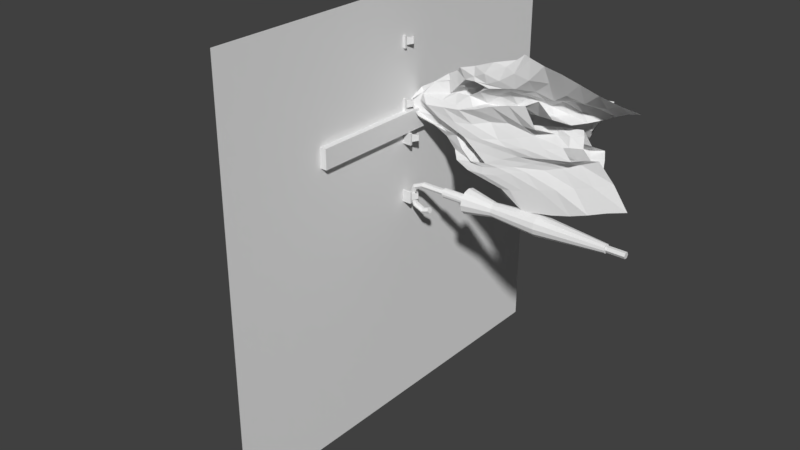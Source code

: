 # Source: coat_hanger.blend  (saved by Blender 2.79.0; exported with 4.5.12 LTS)
import bpy
from mathutils import Matrix  # noqa: F401  (used for matrix-valued properties, if any)

bpy.ops.wm.read_factory_settings(use_empty=True)
scene = bpy.context.scene
scene.name = 'Scene'

# ---- collections
col_collection_1 = bpy.data.collections.new('Collection 1'); scene.collection.children.link(col_collection_1)
col_collection_10 = bpy.data.collections.new('Collection 10'); scene.collection.children.link(col_collection_10)

# ---- world
world_world = bpy.data.worlds.new('World'); scene.world = world_world
world_world.color = (0.05088, 0.05088, 0.05088)
world_world.use_sun_shadow = False
world_world.sun_shadow_jitter_overblur = 0.0
world_world.cycles.sampling_method = 'MANUAL'

# ---- meshes
me_cube_001 = bpy.data.meshes.new('Cube.001')
me_cube_001.from_pydata([(0.0, -0.4937, -0.04624), (0.0, -0.4937, 0.04624), (0.0, 0.4937, -0.04624), (0.0, 0.4937, 0.04624), (0.03, -0.4937, -0.04624), (0.03, -0.4937, 0.04624), (0.03, 0.4937, -0.04624), (0.03, 0.4937, 0.04624)], [], [(0, 1, 3, 2), (2, 3, 7, 6), (6, 7, 5, 4), (4, 5, 1, 0), (2, 6, 4, 0), (7, 3, 1, 5)])
me_cube_001.use_remesh_preserve_volume = False
me_cube_001.use_remesh_preserve_attributes = False
me_cube_001.use_mirror_vertex_groups = False
me_cube_001.update()
me_cube_002 = bpy.data.meshes.new('Cube.002')
me_cube_002.from_pydata([(0.04, -0.0171, -0.01773), (0.04, -0.0171, 0.01773), (0.04, 0.01836, -0.01773), (0.04, 0.01836, 0.01773), (0.03, -0.02709, -0.02772), (0.03, -0.02709, 0.02772), (0.03, 0.02835, -0.02772), (0.03, 0.02835, 0.02772), (0.04, 0.02835, -0.02772), (0.04, -0.02709, -0.02772), (0.04, -0.02709, 0.02772), (0.04, 0.02835, 0.02772), (0.05, -0.0171, -0.01773), (0.05, -0.0171, 0.01773), (0.05, 0.01836, -0.01773), (0.05, 0.01836, 0.01773), (0.06719, 0.01314, -0.04268), (0.06719, 0.01314, -0.03279), (0.06719, -0.01189, -0.04268), (0.06719, -0.01189, -0.03279), (0.08614, 0.01032, -0.01756), (0.08614, -0.009065, -0.01756), (0.09613, -0.009065, -0.01756), (0.09613, 0.01032, -0.01756), (0.07878, 0.009, 0.1001), (0.07406, 0.009, 0.1001), (0.07406, -0.007743, 0.1001), (0.07878, -0.007743, 0.1001)], [], [(8, 6, 7, 11), (0, 9, 8, 2), (4, 9, 10, 5), (17, 20, 23, 16), (12, 14, 15, 13), (7, 5, 10, 11), (1, 10, 9, 0), (15, 3, 25, 24), (2, 8, 11, 3), (3, 11, 10, 1), (3, 15, 14, 2), (0, 12, 13, 1), (8, 9, 4, 6), (2, 14, 17, 16), (12, 0, 18, 19), (0, 2, 16, 18), (14, 12, 19, 17), (18, 22, 21, 19), (6, 4, 5, 7), (16, 23, 22, 18), (19, 21, 20, 17), (23, 20, 21, 22), (13, 15, 24, 27), (3, 1, 26, 25), (1, 13, 27, 26), (27, 24, 25, 26)])
me_cube_002.use_remesh_preserve_volume = False
me_cube_002.use_remesh_preserve_attributes = False
me_cube_002.use_mirror_vertex_groups = False
me_cube_002.update()
me_cube_005 = bpy.data.meshes.new('Cube.005')
me_cube_005.from_pydata([(0.04, -0.0171, -0.01773), (0.04, -0.0171, 0.01773), (0.04, 0.01836, -0.01773), (0.04, 0.01836, 0.01773), (0.03, -0.02709, -0.02772), (0.03, -0.02709, 0.02772), (0.03, 0.02835, -0.02772), (0.03, 0.02835, 0.02772), (0.04, 0.02835, -0.02772), (0.04, -0.02709, -0.02772), (0.04, -0.02709, 0.02772), (0.04, 0.02835, 0.02772), (0.05, -0.0171, -0.01773), (0.05, -0.0171, 0.01773), (0.05, 0.01836, -0.01773), (0.05, 0.01836, 0.01773), (0.06719, 0.01314, -0.04268), (0.06719, 0.01314, -0.03279), (0.06719, -0.01189, -0.04268), (0.06719, -0.01189, -0.03279), (0.08614, 0.01032, -0.01756), (0.08614, -0.009065, -0.01756), (0.09613, -0.009065, -0.01756), (0.09613, 0.01032, -0.01756), (0.07878, 0.009, 0.1001), (0.07406, 0.009, 0.1001), (0.07406, -0.007743, 0.1001), (0.07878, -0.007743, 0.1001)], [], [(8, 6, 7, 11), (0, 9, 8, 2), (4, 9, 10, 5), (17, 20, 23, 16), (12, 14, 15, 13), (7, 5, 10, 11), (1, 10, 9, 0), (15, 3, 25, 24), (2, 8, 11, 3), (3, 11, 10, 1), (3, 15, 14, 2), (0, 12, 13, 1), (8, 9, 4, 6), (2, 14, 17, 16), (12, 0, 18, 19), (0, 2, 16, 18), (14, 12, 19, 17), (18, 22, 21, 19), (6, 4, 5, 7), (16, 23, 22, 18), (19, 21, 20, 17), (23, 20, 21, 22), (13, 15, 24, 27), (3, 1, 26, 25), (1, 13, 27, 26), (27, 24, 25, 26)])
me_cube_005.use_remesh_preserve_volume = False
me_cube_005.use_remesh_preserve_attributes = False
me_cube_005.use_mirror_vertex_groups = False
me_cube_005.update()
me_cylinder = bpy.data.meshes.new('Cylinder')
me_cylinder.from_pydata([(-0.06171, 0.01479, -1.068), (-0.06171, 0.01479, -0.06171), (-0.0489, 0.007396, -1.068), (-0.0489, 0.007396, -0.06171), (-0.0489, -0.007396, -1.068), (-0.0489, -0.007396, -0.06171), (-0.06171, -0.01479, -1.068), (-0.06171, -0.01479, -0.06171), (-0.07452, -0.007396, -1.068), (-0.07452, -0.007396, -0.06171), (-0.07452, 0.007396, -1.068), (-0.07452, 0.007396, -0.06171), (-0.03414, 0.007396, -0.02757), (-0.04319, 0.01479, -0.01851), (-0.03414, -0.007396, -0.02757), (-0.04319, -0.01479, -0.01851), (-0.05225, -0.007396, -0.009454), (-0.05225, 0.007396, -0.009454), (0.0, 0.007396, -0.01281), (0.0, 0.01479, 0.0), (0.0, -0.007396, -0.01281), (0.0, -0.01479, 0.0), (0.0, -0.007396, 0.01281), (0.0, 0.007396, 0.01281), (0.03414, 0.007396, -0.02757), (0.04319, 0.01479, -0.01851), (0.03414, -0.007396, -0.02757), (0.04319, -0.01479, -0.01851), (0.05225, -0.007396, -0.009454), (0.05225, 0.007396, -0.009454), (0.0489, 0.007396, -0.06171), (0.06171, 0.01479, -0.06171), (0.0489, -0.007396, -0.06171), (0.06171, -0.01479, -0.06171), (0.07452, -0.007396, -0.06171), (0.07452, 0.007396, -0.06171), (0.03733, 0.007396, -0.09435), (0.04937, 0.01479, -0.09873), (0.03733, -0.007396, -0.09435), (0.04937, -0.01479, -0.09873), (0.0614, -0.007396, -0.1031), (0.0614, 0.007396, -0.1031)], [], [(0, 1, 3, 2), (2, 3, 5, 4), (4, 5, 7, 6), (6, 7, 9, 8), (9, 7, 15, 16), (8, 9, 11, 10), (10, 11, 1, 0), (0, 2, 4, 6, 8, 10), (17, 16, 22, 23), (5, 3, 12, 14), (11, 9, 16, 17), (3, 1, 13, 12), (7, 5, 14, 15), (1, 11, 17, 13), (18, 19, 25, 24), (15, 14, 20, 21), (12, 13, 19, 18), (13, 17, 23, 19), (16, 15, 21, 22), (14, 12, 18, 20), (29, 28, 34, 35), (19, 23, 29, 25), (22, 21, 27, 28), (20, 18, 24, 26), (23, 22, 28, 29), (21, 20, 26, 27), (30, 31, 37, 36), (27, 26, 32, 33), (24, 25, 31, 30), (25, 29, 35, 31), (28, 27, 33, 34), (26, 24, 30, 32), (36, 37, 41, 40, 39, 38), (31, 35, 41, 37), (34, 33, 39, 40), (32, 30, 36, 38), (35, 34, 40, 41), (33, 32, 38, 39)])
me_cylinder.use_remesh_preserve_volume = False
me_cylinder.use_remesh_preserve_attributes = False
me_cylinder.use_mirror_vertex_groups = False
me_cylinder.update()
me_cube_004 = bpy.data.meshes.new('Cube.004')
me_cube_004.from_pydata([(0.04, -0.0171, -0.01773), (0.04, -0.0171, 0.01773), (0.04, 0.01836, -0.01773), (0.04, 0.01836, 0.01773), (0.03, -0.02709, -0.02772), (0.03, -0.02709, 0.02772), (0.03, 0.02835, -0.02772), (0.03, 0.02835, 0.02772), (0.04, 0.02835, -0.02772), (0.04, -0.02709, -0.02772), (0.04, -0.02709, 0.02772), (0.04, 0.02835, 0.02772), (0.05, -0.0171, -0.01773), (0.05, -0.0171, 0.01773), (0.05, 0.01836, -0.01773), (0.05, 0.01836, 0.01773), (0.06719, 0.01314, -0.04268), (0.06719, 0.01314, -0.03279), (0.06719, -0.01189, -0.04268), (0.06719, -0.01189, -0.03279), (0.08614, 0.01032, -0.01756), (0.08614, -0.009065, -0.01756), (0.09613, -0.009065, -0.01756), (0.09613, 0.01032, -0.01756), (0.07878, 0.009, 0.1001), (0.07406, 0.009, 0.1001), (0.07406, -0.007743, 0.1001), (0.07878, -0.007743, 0.1001)], [], [(8, 6, 7, 11), (0, 9, 8, 2), (4, 9, 10, 5), (17, 20, 23, 16), (12, 14, 15, 13), (7, 5, 10, 11), (1, 10, 9, 0), (15, 3, 25, 24), (2, 8, 11, 3), (3, 11, 10, 1), (3, 15, 14, 2), (0, 12, 13, 1), (8, 9, 4, 6), (2, 14, 17, 16), (12, 0, 18, 19), (0, 2, 16, 18), (14, 12, 19, 17), (18, 22, 21, 19), (6, 4, 5, 7), (16, 23, 22, 18), (19, 21, 20, 17), (23, 20, 21, 22), (13, 15, 24, 27), (3, 1, 26, 25), (1, 13, 27, 26), (27, 24, 25, 26)])
me_cube_004.use_remesh_preserve_volume = False
me_cube_004.use_remesh_preserve_attributes = False
me_cube_004.use_mirror_vertex_groups = False
me_cube_004.update()
me_cube_003 = bpy.data.meshes.new('Cube.003')
me_cube_003.from_pydata([(0.04, -0.0171, -0.01773), (0.04, -0.0171, 0.01773), (0.04, 0.01836, -0.01773), (0.04, 0.01836, 0.01773), (0.03, -0.02709, -0.02772), (0.03, -0.02709, 0.02772), (0.03, 0.02835, -0.02772), (0.03, 0.02835, 0.02772), (0.04, 0.02835, -0.02772), (0.04, -0.02709, -0.02772), (0.04, -0.02709, 0.02772), (0.04, 0.02835, 0.02772), (0.05, -0.0171, -0.01773), (0.05, -0.0171, 0.01773), (0.05, 0.01836, -0.01773), (0.05, 0.01836, 0.01773), (0.06719, 0.01314, -0.04268), (0.06719, 0.01314, -0.03279), (0.06719, -0.01189, -0.04268), (0.06719, -0.01189, -0.03279), (0.08614, 0.01032, -0.01756), (0.08614, -0.009065, -0.01756), (0.09613, -0.009065, -0.01756), (0.09613, 0.01032, -0.01756), (0.07878, 0.009, 0.1001), (0.07406, 0.009, 0.1001), (0.07406, -0.007743, 0.1001), (0.07878, -0.007743, 0.1001)], [], [(8, 6, 7, 11), (0, 9, 8, 2), (4, 9, 10, 5), (17, 20, 23, 16), (12, 14, 15, 13), (7, 5, 10, 11), (1, 10, 9, 0), (15, 3, 25, 24), (2, 8, 11, 3), (3, 11, 10, 1), (3, 15, 14, 2), (0, 12, 13, 1), (8, 9, 4, 6), (2, 14, 17, 16), (12, 0, 18, 19), (0, 2, 16, 18), (14, 12, 19, 17), (18, 22, 21, 19), (6, 4, 5, 7), (16, 23, 22, 18), (19, 21, 20, 17), (23, 20, 21, 22), (13, 15, 24, 27), (3, 1, 26, 25), (1, 13, 27, 26), (27, 24, 25, 26)])
me_cube_003.use_remesh_preserve_volume = False
me_cube_003.use_remesh_preserve_attributes = False
me_cube_003.use_mirror_vertex_groups = False
me_cube_003.update()
me_plane_001 = bpy.data.meshes.new('Plane.001')
me_plane_001.from_pydata([(-1.0, -1.0, 0.0), (1.0, -1.0, 0.0), (-1.0, 1.0, 0.0), (1.0, 1.0, 0.0)], [], [(0, 1, 3, 2)])
me_plane_001.use_remesh_preserve_volume = False
me_plane_001.use_remesh_preserve_attributes = False
me_plane_001.use_mirror_vertex_groups = False
me_plane_001.update()
me_cylinder_001 = bpy.data.meshes.new('Cylinder.001')
me_cylinder_001.from_pydata([(-0.07258, 0.01883, -0.2851), (-0.06171, 0.0222, -0.1807), (-0.08054, 0.01087, -0.2851), (-0.05061, 0.01923, -0.1807), (-0.08345, -9.241e-08, -0.2851), (-0.04248, 0.0111, -0.1807), (-0.08054, -0.01087, -0.2851), (-0.0395, -8.351e-08, -0.1807), (-0.07258, -0.01883, -0.2851), (-0.04248, -0.0111, -0.1807), (-0.06171, -0.02174, -0.2851), (-0.05061, -0.01923, -0.1807), (-0.05083, -0.01883, -0.2851), (-0.06171, -0.0222, -0.1807), (-0.04288, -0.01087, -0.2851), (-0.07281, -0.01923, -0.1807), (-0.03996, -8.325e-08, -0.2851), (-0.08094, -0.0111, -0.1807), (-0.04288, 0.01087, -0.2851), (-0.08391, -9.286e-08, -0.1807), (-0.05083, 0.01883, -0.2851), (-0.08094, 0.0111, -0.1807), (-0.06171, 0.02174, -0.2851), (-0.07281, 0.01923, -0.1807), (-0.06171, 0.05877, -0.3077), (-0.03232, 0.0509, -0.3077), (-0.01081, 0.02939, -0.3077), (-0.002937, -7.972e-08, -0.3077), (-0.01081, -0.02939, -0.3077), (-0.03232, -0.0509, -0.3077), (-0.06171, -0.05877, -0.3077), (-0.09109, -0.0509, -0.3077), (-0.1126, -0.02939, -0.3077), (-0.1205, -1.045e-07, -0.3077), (-0.1126, 0.02939, -0.3077), (-0.09109, 0.0509, -0.3077), (-0.04542, 0.02821, -0.4433), (-0.0335, 0.01629, -0.4433), (-0.02913, -8.252e-08, -0.4433), (-0.0335, -0.01629, -0.4433), (-0.04542, -0.02821, -0.4433), (-0.06171, -0.03257, -0.4433), (-0.07799, -0.02821, -0.4433), (-0.08992, -0.01629, -0.4433), (-0.09428, -9.624e-08, -0.4433), (-0.08992, 0.01629, -0.4433), (-0.07799, 0.02821, -0.4433), (-0.06171, 0.03257, -0.4433), (-0.0376, 0.04176, -0.6643), (-0.01995, 0.02411, -0.6643), (-0.01349, -8.103e-08, -0.6643), (-0.01995, -0.02411, -0.6643), (-0.0376, -0.04176, -0.6643), (-0.06171, -0.04822, -0.6643), (-0.08582, -0.04176, -0.6643), (-0.1035, -0.02411, -0.6643), (-0.1099, -1.013e-07, -0.6643), (-0.1035, 0.02411, -0.6643), (-0.08582, 0.04176, -0.6643), (-0.06171, 0.04822, -0.6643), (-0.06171, 0.01999, -0.9811), (-0.05171, 0.01731, -0.9811), (-0.0444, 0.009995, -0.9811), (-0.04172, 2.267e-09, -0.9811), (-0.0444, -0.009995, -0.9811), (-0.05171, -0.01731, -0.9811), (-0.06171, -0.01999, -0.9811), (-0.0717, -0.01731, -0.9811), (-0.07902, -0.009995, -0.9811), (-0.0817, -6.152e-09, -0.9811), (-0.07902, 0.009995, -0.9811), (-0.0717, 0.01731, -0.9811)], [], [(20, 3, 5, 18), (18, 5, 7, 16), (16, 7, 9, 14), (14, 9, 11, 12), (12, 11, 13, 10), (10, 13, 15, 8), (8, 15, 17, 6), (6, 17, 19, 4), (4, 19, 21, 2), (2, 21, 23, 0), (3, 1, 23, 21, 19, 17, 15, 13, 11, 9, 7, 5), (0, 23, 1, 22), (24, 22, 20, 25), (58, 71, 70, 57), (46, 35, 24, 47), (45, 34, 35, 46), (44, 33, 34, 45), (43, 32, 33, 44), (42, 31, 32, 43), (41, 30, 31, 42), (40, 29, 30, 41), (39, 28, 29, 40), (38, 27, 28, 39), (37, 26, 27, 38), (36, 25, 26, 37), (47, 24, 25, 36), (59, 47, 36, 48), (48, 36, 37, 49), (49, 37, 38, 50), (50, 38, 39, 51), (51, 39, 40, 52), (52, 40, 41, 53), (53, 41, 42, 54), (54, 42, 43, 55), (55, 43, 44, 56), (56, 44, 45, 57), (57, 45, 46, 58), (58, 46, 47, 59), (35, 0, 22, 24), (59, 60, 71, 58), (32, 6, 4, 33), (56, 57, 70, 69), (56, 69, 68, 55), (55, 68, 67, 54), (54, 67, 66, 53), (53, 66, 65, 52), (52, 65, 64, 51), (51, 64, 63, 50), (50, 63, 62, 49), (49, 62, 61, 48), (60, 61, 62, 63, 64, 65, 66, 67, 68, 69, 70, 71), (31, 8, 6, 32), (30, 10, 8, 31), (29, 12, 10, 30), (28, 14, 12, 29), (27, 16, 14, 28), (26, 18, 16, 27), (34, 2, 0, 35), (25, 20, 18, 26), (33, 4, 2, 34), (48, 61, 60, 59), (22, 1, 3, 20)])
me_cylinder_001.use_remesh_preserve_volume = False
me_cylinder_001.use_remesh_preserve_attributes = False
me_cylinder_001.use_mirror_vertex_groups = False
me_cylinder_001.update()
me_cylinder_002 = bpy.data.meshes.new('Cylinder.002')
me_cylinder_002.from_pydata([(0.09269, 0.04579, -0.8654), (0.03941, 0.2318, -0.2777), (0.03063, 0.05177, -0.7772), (0.09007, 0.1815, -0.1699), (0.09411, -0.01493, -0.6614), (0.09186, 0.09599, -0.05811), (0.02908, -0.1253, -0.5551), (0.06724, 0.003734, 0.05888), (0.06473, -0.08312, -0.66), (0.09533, -0.09659, -0.05452), (0.1675, -0.06385, -0.7602), (0.09488, -0.1708, -0.1703), (0.219, -0.09832, -0.8523), (0.06419, -0.2211, -0.2797), (0.09801, -0.1859, -1.02), (0.0782, -0.2962, -0.5103), (0.05245, 0.2001, -1.027), (0.0853, 0.3081, -0.509), (0.1164, 0.1368, -0.2076), (0.07506, 0.09016, -0.08089), (0.07534, 0.01546, 0.07762), (0.1274, -0.07577, -0.06385), (0.1356, -0.1265, -0.1968), (0.07559, 0.1131, -0.7129), (0.04499, 0.162, -0.5637), (0.03111, 0.2119, -0.4241), (0.03091, 0.1828, -0.297), (0.03845, 0.1356, -0.4451), (0.03457, 0.08432, -0.6075), (0.07147, 0.07136, -0.1759), (0.03858, 0.07389, -0.3357), (0.05389, 0.03247, -0.5019), (0.04206, -0.004526, -0.04899), (0.03015, -0.02865, -0.2265), (0.0318, -0.08233, -0.3899), (0.09425, -0.07201, -0.1714), (0.09997, -0.06057, -0.3275), (0.1082, -0.06187, -0.4944), (0.03924, -0.1662, -0.2994), (0.08495, -0.1436, -0.4405), (0.1525, -0.1013, -0.5925), (0.03108, -0.198, -0.4231), (0.09161, -0.1675, -0.5591), (0.1565, -0.1424, -0.7017), (0.03112, -0.3225, -0.5666), (0.0311, -0.2903, -0.7048), (0.04809, -0.2361, -0.8651), (0.03605, 0.3381, -0.5667), (0.03435, 0.3076, -0.7049), (0.035, 0.2554, -0.8668), (0.07008, 0.04752, -0.8202), (0.0498, 0.2075, -0.2109), (0.03097, 0.2251, -0.3532), (0.03095, 0.06594, -0.6925), (0.05845, 0.01846, -0.721), (0.1024, 0.1392, -0.115), (0.06573, 0.004022, -0.5831), (0.02919, -0.03759, -0.6087), (0.07335, 0.05102, 0.01821), (0.0312, -0.1073, -0.4718), (0.03098, -0.1583, -0.6134), (0.09323, -0.03737, 0.004586), (0.091, -0.07178, -0.5788), (0.1192, -0.05748, -0.7144), (0.113, -0.1379, -0.1109), (0.1641, -0.07994, -0.6758), (0.2034, -0.07622, -0.8046), (0.05735, -0.201, -0.2109), (0.1932, -0.1244, -0.7755), (0.1698, -0.1431, -0.9318), (0.04795, -0.2626, -0.3814), (0.07037, -0.2087, -0.9425), (0.04428, 0.225, -0.9457), (0.08549, 0.1202, -0.9421), (0.06328, 0.2686, -0.38), (0.1078, 0.1156, -0.1403), (0.06768, 0.07867, 0.005284), (0.1113, -0.055, 0.01952), (0.1382, -0.1062, -0.1289), (0.06575, 0.0882, -0.07652), (0.09748, 0.1597, -0.1934), (0.1156, -0.1495, -0.1846), (0.1003, -0.08502, -0.05798), (0.04905, 0.005895, 0.051), (0.09059, 0.08096, -0.7879), (0.06371, 0.1381, -0.6362), (0.03498, 0.184, -0.4916), (0.05704, 0.157, -0.2343), (0.03093, 0.1711, -0.3702), (0.04236, 0.1036, -0.5225), (0.08966, 0.0579, -0.1333), (0.03904, 0.0878, -0.2521), (0.04723, 0.0584, -0.4195), (0.08285, -1.084e-07, 0.01621), (0.03484, -0.01754, -0.1414), (0.02746, -0.05149, -0.3095), (0.1039, -0.05595, -0.1281), (0.07305, -0.08561, -0.2519), (0.1176, -0.05607, -0.4085), (0.06591, -0.1517, -0.2318), (0.03497, -0.1536, -0.3737), (0.1281, -0.1256, -0.5122), (0.03107, -0.2128, -0.3511), (0.04509, -0.1764, -0.4933), (0.1136, -0.1412, -0.6306), (0.05565, -0.3224, -0.5228), (0.0311, -0.3049, -0.6281), (0.03614, -0.2655, -0.7862), (0.06274, 0.3323, -0.5251), (0.03427, 0.3223, -0.6283), (0.03475, 0.2849, -0.787), (0.06007, 0.1751, -0.7834), (0.03593, 0.2182, -0.6354), (0.03497, 0.2585, -0.495), (0.09873, -0.1683, -0.7793), (0.0731, -0.2242, -0.6302), (0.03093, -0.2447, -0.4931), (0.1594, -0.1266, -0.6474), (0.08086, -0.157, -0.5017), (0.1304, -0.0672, -0.5437), (0.09961, -0.1081, -0.3812), (0.1783, -0.005487, -0.2957), (0.03187, -0.09822, -0.4545), (0.04565, -0.05256, -0.2894), (0.05516, -0.03739, -0.1201), (0.07251, -0.01281, -0.4498), (0.04656, 0.02472, -0.2874), (0.04279, 0.03981, -0.1191), (0.0386, 0.06013, -0.5553), (0.03975, 0.09545, -0.3869), (0.1755, 0.09681, -0.3479), (0.06226, 0.09923, -0.6599), (0.04343, 0.1548, -0.5047), (0.03489, 0.1753, -0.4316), (0.05327, 0.1214, -0.5821), (0.05991, 0.08088, -0.7422), (0.03483, 0.1295, -0.3129), (0.03812, 0.07777, -0.4704), (0.04668, 0.03881, -0.6389), (0.03912, 0.0351, -0.2033), (0.06794, 0.002085, -0.3668), (0.05159, -0.02839, -0.5311), (0.04226, -0.04184, -0.2042), (0.03565, -0.06823, -0.3741), (0.03309, -0.1194, -0.5373), (0.05389, -0.1204, -0.3142), (0.1183, -0.08232, -0.4601), (0.1269, -0.07109, -0.6301), (0.04301, -0.1655, -0.4336), (0.1203, -0.1347, -0.5741), (0.1774, -0.09986, -0.7268), (0.03853, -0.229, -0.5578), (0.08068, -0.1899, -0.7064), (0.1349, -0.1564, -0.8553), (0.035, 0.2432, -0.559), (0.04129, 0.1957, -0.7093), (0.06823, 0.1494, -0.8641), (0.09857, -0.05326, 0.02117), (0.04795, 0.05942, 0.0008594), (0.1064, -0.1138, -0.1244), (0.09228, 0.1189, -0.1359), (0.04621, 0.2712, -0.4486), (0.04446, -0.2599, -0.4464), (0.05157, -0.1807, -0.2875), (0.086, -0.1052, -0.1815), (0.07169, -0.03682, -0.008649), (0.0825, 0.02364, 0.00905), (0.07334, 0.1071, -0.1875), (0.04504, 0.1902, -0.2885), (0.03495, 0.1934, -0.3596), (0.03509, -0.1712, -0.3617), (0.1446, -0.03609, -0.2122), (0.1191, -0.03771, -0.2528), (0.1553, -0.1432, -0.2587), (0.128, -0.1927, -0.3162), (0.2011, 0.01884, -0.38), (0.101, -0.1073, -0.289), (0.1024, -0.2126, -0.346), (0.0984, -0.1578, -0.3345), (0.1641, -0.08617, -0.2253), (0.1613, -0.02566, -0.3351), (0.2166, -0.1111, -0.3262), (0.2105, -0.1771, -0.3629), (0.2239, 0.03213, -0.4598), (0.1595, -0.08408, -0.3577), (0.166, -0.217, -0.401), (0.1594, -0.1555, -0.3788), (0.2088, -0.07049, -0.3091), (0.1921, -9.645e-06, -0.4134), (0.2426, -0.09557, -0.4164), (0.2314, -0.1418, -0.4411), (0.2425, 0.04529, -0.5295), (0.1802, -0.06388, -0.4403), (0.1982, -0.1921, -0.4774), (0.175, -0.1311, -0.465), (0.2339, -0.04938, -0.3955), (0.203, 0.004152, -0.4887), (0.2687, -0.08631, -0.5032), (0.2566, -0.1235, -0.5251), (0.2586, 0.05391, -0.5891), (0.1808, -0.04168, -0.5094), (0.2212, -0.1671, -0.5481), (0.1935, -0.1119, -0.542), (0.2518, -0.03434, -0.4786), (0.2224, 0.01379, -0.556), (0.2921, -0.0769, -0.5788), (0.2784, -0.1128, -0.6), (0.2755, 0.06545, -0.6404), (0.1988, -0.02796, -0.5774), (0.2516, -0.1521, -0.6195), (0.2139, -0.09264, -0.6087), (0.2676, -0.02195, -0.5509), (0.2371, 0.02741, -0.6139), (0.3114, -0.06689, -0.6412), (0.297, -0.1028, -0.662), (0.2975, 0.06933, -0.6921), (0.2084, -0.01205, -0.6342), (0.2667, -0.1363, -0.6815), (0.2262, -0.08009, -0.6683), (0.2797, -0.008192, -0.6112), (0.2524, 0.03536, -0.6651), (0.3278, -0.05822, -0.6957), (0.315, -0.09231, -0.7153), (0.1431, 0.1384, -0.267), (0.2281, -0.001011, -0.6842), (0.2833, -0.1247, -0.7354), (0.2403, -0.06857, -0.7212), (0.2935, 0.003567, -0.6646), (0.2721, 0.04299, -0.7147), (0.348, -0.05743, -0.7532), (0.3342, -0.08052, -0.7718), (0.2509, 0.0008965, -0.7338), (0.3079, -0.1196, -0.7909), (0.2664, -0.06704, -0.7742), (0.3076, 0.003104, -0.7218), (0.121, 0.1934, -0.3216), (0.1094, 0.04426, -0.2258), (0.1095, 0.05335, -0.2574), (0.1916, 0.09308, -0.4411), (0.09585, 0.2194, -0.3236), (0.07743, 0.1198, -0.2891), (0.08355, 0.154, -0.3318), (0.1327, 0.07738, -0.2413), (0.193, 0.164, -0.3778), (0.1181, 0.02804, -0.3186), (0.1271, 0.04285, -0.3482), (0.2102, 0.09758, -0.5303), (0.15, 0.2186, -0.3948), (0.1089, 0.09341, -0.3712), (0.1313, 0.1563, -0.3866), (0.1614, 0.06729, -0.3324), (0.1819, 0.1329, -0.4619), (0.1266, 0.01328, -0.4085), (0.1237, 0.03612, -0.4366), (0.2273, 0.09661, -0.6082), (0.1621, 0.1966, -0.485), (0.1032, 0.08435, -0.4519), (0.1191, 0.1468, -0.4764), (0.1705, 0.06275, -0.4237), (0.1924, 0.1225, -0.5504), (0.1365, -4.831e-06, -0.4913), (0.1182, 0.02532, -0.5173), (0.2419, 0.091, -0.6723), (0.1688, 0.1782, -0.562), (0.09877, 0.07394, -0.5317), (0.1174, 0.1376, -0.5591), (0.1819, 0.05993, -0.5091), (0.2058, 0.1217, -0.6279), (0.1458, -0.008849, -0.5635), (0.1277, 0.01666, -0.5875), (0.2558, 0.08733, -0.728), (0.1827, 0.1653, -0.6388), (0.0944, 0.06019, -0.6019), (0.1281, 0.1256, -0.6315), (0.1897, 0.0529, -0.5833), (0.2172, 0.1173, -0.692), (0.1564, -0.01725, -0.6244), (0.1452, 0.01534, -0.6462), (0.2819, 0.08502, -0.7831), (0.19, 0.1577, -0.7039), (0.1034, 0.04811, -0.6611), (0.1358, 0.1077, -0.6905), (0.1979, 0.04525, -0.6453), (0.23, 0.1102, -0.7472), (0.1696, -0.02136, -0.678), (0.1426, 0.0006278, -0.6993), (0.1986, 0.1496, -0.7603), (0.1161, 0.03738, -0.7136), (0.1449, 0.1022, -0.7456), (0.2036, 0.04472, -0.7014), (0.2478, 0.108, -0.8044), (0.1915, -0.01956, -0.7297), (0.1599, -0.007032, -0.7536), (0.2169, 0.146, -0.8184), (0.1348, 0.035, -0.7673), (0.1649, 0.1016, -0.8012), (0.217, 0.05143, -0.7584)], [], [(168, 51, 3, 87), (167, 55, 5, 90), (166, 58, 7, 93), (165, 61, 9, 96), (164, 64, 11, 99), (163, 67, 13, 102), (162, 70, 15, 105), (161, 74, 1, 52), (160, 79, 19, 75), (159, 81, 22, 78), (158, 83, 20, 76), (157, 82, 21, 77), (156, 111, 23, 84), (155, 112, 24, 85), (154, 113, 25, 86), (153, 114, 46, 71), (152, 115, 45, 107), (151, 116, 44, 106), (150, 117, 43, 68), (149, 118, 42, 104), (147, 119, 40, 65), (146, 120, 39, 101), (97, 35, 172, 176), (144, 122, 37, 62), (143, 123, 36, 98), (142, 124, 35, 97), (141, 125, 34, 59), (140, 126, 33, 95), (139, 127, 32, 94), (138, 128, 31, 56), (137, 129, 30, 92), (88, 26, 235, 239), (135, 131, 28, 53), (134, 132, 27, 89), (132, 133, 88, 27), (24, 86, 133, 132), (131, 134, 89, 28), (23, 85, 134, 131), (85, 24, 132, 134), (50, 135, 53, 2), (0, 84, 135, 50), (84, 23, 131, 135), (129, 136, 91, 30), (27, 88, 136, 129), (136, 88, 239, 241), (128, 137, 92, 31), (28, 89, 137, 128), (89, 27, 129, 137), (54, 138, 56, 4), (2, 53, 138, 54), (53, 28, 128, 138), (126, 139, 94, 33), (30, 91, 139, 126), (91, 29, 127, 139), (125, 140, 95, 34), (31, 92, 140, 125), (92, 30, 126, 140), (57, 141, 59, 6), (4, 56, 141, 57), (56, 31, 125, 141), (123, 142, 97, 36), (33, 94, 142, 123), (94, 32, 124, 142), (122, 143, 98, 37), (34, 95, 143, 122), (95, 33, 123, 143), (60, 144, 62, 8), (6, 59, 144, 60), (59, 34, 122, 144), (120, 145, 100, 39), (36, 97, 145, 120), (35, 96, 171, 172), (119, 146, 101, 40), (37, 98, 146, 119), (98, 36, 120, 146), (63, 147, 65, 10), (8, 62, 147, 63), (62, 37, 119, 147), (118, 148, 103, 42), (39, 100, 148, 118), (117, 149, 104, 43), (40, 101, 149, 117), (101, 39, 118, 149), (66, 150, 68, 12), (10, 65, 150, 66), (65, 40, 117, 150), (115, 151, 106, 45), (42, 103, 151, 115), (103, 41, 116, 151), (114, 152, 107, 46), (43, 104, 152, 114), (104, 42, 115, 152), (69, 153, 71, 14), (12, 68, 153, 69), (68, 43, 114, 153), (112, 154, 86, 24), (48, 109, 154, 112), (109, 47, 113, 154), (111, 155, 85, 23), (49, 110, 155, 111), (110, 48, 112, 155), (73, 156, 84, 0), (16, 72, 156, 73), (72, 49, 111, 156), (83, 157, 77, 20), (7, 61, 157, 83), (61, 9, 82, 157), (79, 158, 76, 19), (5, 58, 158, 79), (58, 7, 83, 158), (82, 159, 78, 21), (9, 64, 159, 82), (64, 11, 81, 159), (80, 160, 75, 18), (3, 55, 160, 80), (55, 5, 79, 160), (113, 161, 52, 25), (47, 108, 161, 113), (108, 17, 74, 161), (116, 162, 105, 44), (41, 102, 162, 116), (102, 13, 70, 162), (99, 11, 67, 163), (96, 164, 179, 171), (100, 145, 178, 177), (96, 9, 64, 164), (124, 165, 96, 35), (32, 93, 165, 124), (93, 7, 61, 165), (127, 166, 93, 32), (29, 90, 166, 127), (90, 5, 58, 166), (167, 90, 236, 242), (26, 87, 223, 235), (87, 3, 55, 167), (52, 1, 51, 168), (52, 168, 169, 25), (25, 169, 133, 86), (26, 88, 133, 169), (87, 26, 169, 168), (38, 170, 148, 100), (99, 163, 170, 38), (102, 41, 170, 163), (41, 103, 148, 170), (173, 174, 182, 181), (176, 172, 180, 184), (178, 176, 184, 186), (179, 173, 181, 187), (145, 97, 176, 178), (99, 38, 174, 173), (164, 99, 173, 179), (38, 100, 177, 174), (186, 184, 192, 194), (187, 181, 189, 195), (180, 121, 175, 188), (182, 185, 193, 190), (171, 179, 187, 121), (177, 178, 186, 185), (174, 177, 185, 182), (172, 171, 121, 180), (188, 175, 183, 196), (190, 193, 201, 198), (193, 194, 202, 201), (175, 195, 203, 183), (184, 180, 188, 192), (181, 182, 190, 189), (121, 187, 195, 175), (185, 186, 194, 193), (201, 202, 210, 209), (183, 203, 211, 191), (197, 198, 206, 205), (200, 196, 204, 208), (195, 189, 197, 203), (194, 192, 200, 202), (192, 188, 196, 200), (189, 190, 198, 197), (208, 204, 212, 216), (210, 208, 216, 218), (211, 205, 213, 219), (204, 191, 199, 212), (198, 201, 209, 206), (196, 183, 191, 204), (203, 197, 205, 211), (202, 200, 208, 210), (219, 213, 221, 227), (212, 199, 207, 220), (214, 217, 225, 222), (217, 218, 226, 225), (205, 206, 214, 213), (191, 211, 219, 199), (209, 210, 218, 217), (206, 209, 217, 214), (222, 225, 232, 230), (225, 226, 233, 232), (207, 227, 234, 215), (221, 222, 230, 229), (218, 216, 224, 226), (216, 212, 220, 224), (213, 214, 222, 221), (199, 219, 227, 207), (220, 207, 215, 228), (227, 221, 229, 234), (226, 224, 231, 233), (224, 220, 228, 231), (239, 235, 243, 247), (241, 239, 247, 249), (242, 236, 244, 250), (235, 223, 130, 243), (90, 29, 237, 236), (87, 167, 242, 223), (29, 91, 240, 237), (91, 136, 241, 240), (250, 244, 252, 258), (243, 130, 238, 251), (245, 248, 256, 253), (248, 249, 257, 256), (236, 237, 245, 244), (223, 242, 250, 130), (240, 241, 249, 248), (237, 240, 248, 245), (256, 257, 265, 264), (238, 258, 266, 246), (252, 253, 261, 260), (255, 251, 259, 263), (249, 247, 255, 257), (247, 243, 251, 255), (244, 245, 253, 252), (130, 250, 258, 238), (260, 261, 269, 268), (263, 259, 267, 271), (265, 263, 271, 273), (266, 260, 268, 274), (253, 256, 264, 261), (251, 238, 246, 259), (258, 252, 260, 266), (257, 255, 263, 265), (273, 271, 279, 281), (274, 268, 276, 282), (267, 254, 262, 275), (269, 272, 280, 277), (246, 266, 274, 254), (264, 265, 273, 272), (261, 264, 272, 269), (259, 246, 254, 267), (275, 262, 270, 283), (277, 280, 287, 285), (280, 281, 288, 287), (262, 282, 289, 270), (271, 267, 275, 279), (268, 269, 277, 276), (254, 274, 282, 262), (272, 273, 281, 280), (287, 288, 295, 294), (270, 289, 296, 278), (284, 285, 292, 291), (286, 283, 290, 293), (282, 276, 284, 289), (281, 279, 286, 288), (279, 275, 283, 286), (276, 277, 285, 284), (285, 287, 294, 292), (283, 270, 278, 290), (289, 284, 291, 296), (288, 286, 293, 295)])
me_cylinder_002.use_remesh_preserve_volume = False
me_cylinder_002.use_remesh_preserve_attributes = False
me_cylinder_002.use_mirror_vertex_groups = False
me_cylinder_002.update()

# ---- objects
ob_hanger = bpy.data.objects.new('hanger', me_cube_001)
ob_hook_003 = bpy.data.objects.new('hook.003', me_cube_002)
ob_hook_002 = bpy.data.objects.new('hook.002', me_cube_005)
ob_umbrella = bpy.data.objects.new('umbrella', me_cylinder)
ob_hook_001 = bpy.data.objects.new('hook.001', me_cube_004)
ob_hook = bpy.data.objects.new('hook', me_cube_003)
ob_plane = bpy.data.objects.new('Plane', me_plane_001)
ob_fabric = bpy.data.objects.new('fabric', me_cylinder_001)
ob_cylinder = bpy.data.objects.new('Cylinder', me_cylinder_002)

# ---- transforms, parenting, visibility, modifiers, constraints
ob_hanger.location = (0.0, 0.0, 0.0)
ob_hanger.lineart.crease_threshold = 0.0
ob_hook_003.parent = ob_hanger
ob_hook_003.matrix_parent_inverse = Matrix(((1.421e-14, -1.192e-07, -1.0, 0.01541), (1.0, 1.421e-14, 1.192e-07, -0.01), (1.192e-07, -1.0, 1.421e-14, -0.4937), (0.0, 0.0, 0.0, 1.0)))
ob_hook_003.location = (0.0, -0.419, 0.0)
ob_hook_003.lineart.crease_threshold = 0.0
ob_hook_002.parent = ob_hanger
ob_hook_002.matrix_parent_inverse = Matrix(((1.421e-14, -1.192e-07, -1.0, 0.01541), (1.0, 1.421e-14, 1.192e-07, -0.01), (1.192e-07, -1.0, 1.421e-14, -0.4937), (0.0, 0.0, 0.0, 1.0)))
ob_hook_002.location = (0.0, -0.1397, 0.0)
ob_hook_002.lineart.crease_threshold = 0.0
ob_umbrella.parent = ob_hook_002
ob_umbrella.matrix_parent_inverse = Matrix(((1.0, 0.0, 0.0, 0.0), (1.421e-14, 1.0, 1.694e-21, 0.1397), (1.694e-21, -1.421e-14, 1.0, 0.0), (0.0, 0.0, 0.0, 1.0)))
ob_umbrella.location = (0.06777, -0.1404, -0.009126)
ob_umbrella.rotation_euler = (0.0, -0.0, 1.571)
ob_umbrella.lineart.crease_threshold = 0.0
ob_hook_001.parent = ob_hanger
ob_hook_001.matrix_parent_inverse = Matrix(((1.421e-14, -1.192e-07, -1.0, -0.01541), (1.0, 1.421e-14, 1.192e-07, -0.01), (1.192e-07, -1.0, 1.421e-14, 0.4937), (0.0, 0.0, 0.0, 1.0)))
ob_hook_001.location = (0.0, 0.419, 0.0)
ob_hook_001.lineart.crease_threshold = 0.0
ob_hook.parent = ob_hanger
ob_hook.matrix_parent_inverse = Matrix(((1.421e-14, -1.192e-07, -1.0, -0.01541), (1.0, 1.421e-14, 1.192e-07, -0.01), (1.192e-07, -1.0, 1.421e-14, 0.4937), (0.0, 0.0, 0.0, 1.0)))
ob_hook.location = (0.0, 0.1397, 0.0)
ob_hook.lineart.crease_threshold = 0.0
ob_plane.location = (0.0, -0.01343, -0.4147)
ob_plane.rotation_euler = (-0.0, 1.571, 0.0)
ob_plane.hide_viewport = True
ob_plane.lineart.crease_threshold = 0.0
_m = ob_plane.modifiers.new('Collision', 'COLLISION')
ob_fabric.parent = ob_umbrella
ob_fabric.matrix_parent_inverse = Matrix(((-4.371e-08, 1.0, 0.0, 0.0), (-1.0, -4.371e-08, 0.0, 0.0), (0.0, 0.0, 1.0, 0.0), (0.0, 0.0, 0.0, 1.0)))
ob_fabric.location = (0.0, 0.0, 0.0)
ob_fabric.rotation_euler = (0.0, -0.0, 1.571)
ob_fabric.lineart.crease_threshold = 0.0
ob_cylinder.parent = ob_hook_001
ob_cylinder.matrix_parent_inverse = Matrix(((1.0, 0.0, 0.0, 0.0), (1.421e-14, 1.0, 1.694e-21, -0.419), (1.694e-21, -1.421e-14, 1.0, 0.0), (0.0, 0.0, 0.0, 1.0)))
ob_cylinder.location = (0.02833, 0.4119, -0.06074)
ob_cylinder.lineart.crease_threshold = 0.0
_vg = ob_cylinder.vertex_groups.new(name='Group')

# ---- collection membership
col_collection_1.objects.link(ob_hanger)
col_collection_1.objects.link(ob_hook_003)
col_collection_1.objects.link(ob_hook_002)
col_collection_1.objects.link(ob_umbrella)
col_collection_1.objects.link(ob_hook_001)
col_collection_1.objects.link(ob_hook)
col_collection_10.objects.link(ob_plane)
col_collection_10.objects.link(ob_fabric)
col_collection_10.objects.link(ob_cylinder)

# ---- scene / render settings (as saved in the file)
scene.frame_start = 1; scene.frame_end = 250; scene.frame_set(250)
scene.render.engine = 'CYCLES'
scene.render.resolution_percentage = 50
scene.render.dither_intensity = 0.0
scene.cycles.use_denoising = False
scene.cycles.samples = 128
scene.cycles.sampling_pattern = 'TABULATED_SOBOL'
scene.cycles.use_adaptive_sampling = False
scene.cycles.use_light_tree = False
scene.cycles.blur_glossy = 0.0
scene.cycles.sample_clamp_indirect = 0.0
scene.view_settings.view_transform = 'Standard'
bpy.context.view_layer.update()

# ---- added for rendering (the .blend has no active camera and no usable light): camera, sun
cam_auto = bpy.data.cameras.new('AutoCamera')
cam_auto.lens = 50.0
cam_auto.sensor_width = 36.0
cam_auto.clip_end = 1000.0
ob_auto_camera = bpy.data.objects.new('AutoCamera', cam_auto)
scene.collection.objects.link(ob_auto_camera)
ob_auto_camera.location = (2.8382, -3.40585, 1.77694)
ob_auto_camera.rotation_euler = (1.09748, -7.21219e-08, 0.694738)
scene.camera = ob_auto_camera
light_auto_sun = bpy.data.lights.new('AutoSun', 'SUN')
light_auto_sun.energy = 3.0
light_auto_sun.angle = 0.0523599
ob_auto_sun = bpy.data.objects.new('AutoSun', light_auto_sun)
scene.collection.objects.link(ob_auto_sun)
ob_auto_sun.rotation_euler = (0.872665, 0.174533, 0.523599)
bpy.context.view_layer.update()
